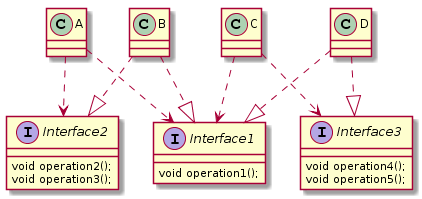

The diagram above was rendered by PlantUML. Its source (embedded in the PNG):
@startuml
interface Interface1
Class A
Class B
Class C
Class D

A ..> Interface1
A ..> Interface2
B ..|> Interface1
B ..|> Interface2
D ..|> Interface1
D ..|> Interface3
C ..> Interface1
C ..> Interface3

interface Interface1 {
    void operation1();
}
interface Interface2 {
    void operation2();
    void operation3();
}
interface Interface3 {
    void operation4();
    void operation5();
}
@enduml